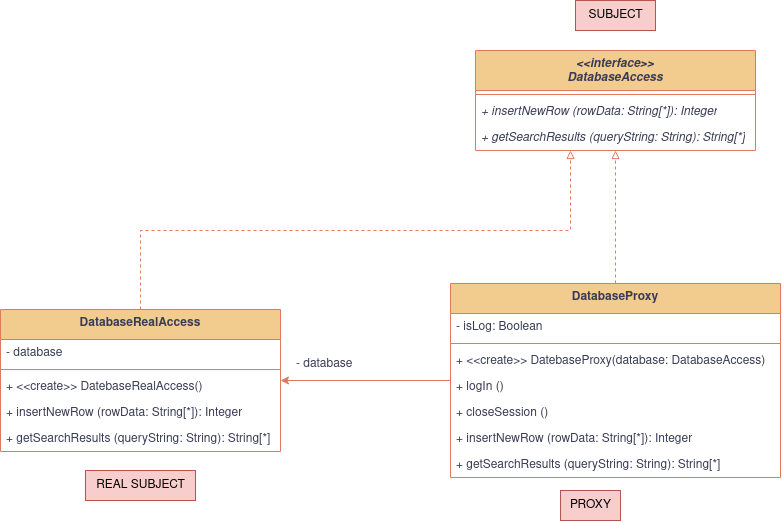

The diagram above was exported from draw.io. Its source (the exported page's mxGraphModel, read from the mxfile embedded in the PNG):
<mxGraphModel dx="1996" dy="690" grid="1" gridSize="10" guides="1" tooltips="1" connect="1" arrows="1" fold="1" page="1" pageScale="1" pageWidth="827" pageHeight="1169" background="#ffffff" math="0" shadow="0">
  <root>
    <mxCell id="0" />
    <mxCell id="1" parent="0" />
    <mxCell id="Tudc_1fNiOLuYCvlxZtt-1" value="&lt;div&gt;&amp;lt;&amp;lt;interface&amp;gt;&amp;gt;&lt;br&gt;&lt;/div&gt;&lt;div&gt;DatabaseAccess&lt;/div&gt;" style="swimlane;fontStyle=3;align=center;verticalAlign=top;childLayout=stackLayout;horizontal=1;startSize=40;horizontalStack=0;resizeParent=1;resizeParentMax=0;resizeLast=0;collapsible=1;marginBottom=0;whiteSpace=wrap;html=1;labelBackgroundColor=none;fillColor=#F2CC8F;strokeColor=#E07A5F;fontColor=#393C56;" vertex="1" parent="1">
      <mxGeometry x="465" y="130" width="280" height="100" as="geometry" />
    </mxCell>
    <mxCell id="Tudc_1fNiOLuYCvlxZtt-3" value="" style="line;strokeWidth=1;fillColor=none;align=left;verticalAlign=middle;spacingTop=-1;spacingLeft=3;spacingRight=3;rotatable=0;labelPosition=right;points=[];portConstraint=eastwest;strokeColor=#E07A5F;labelBackgroundColor=none;fontColor=#393C56;" vertex="1" parent="Tudc_1fNiOLuYCvlxZtt-1">
      <mxGeometry y="40" width="280" height="8" as="geometry" />
    </mxCell>
    <mxCell id="Tudc_1fNiOLuYCvlxZtt-4" value="+ insertNewRow (rowData: String[*]): Integer" style="text;strokeColor=none;fillColor=none;align=left;verticalAlign=top;spacingLeft=4;spacingRight=4;overflow=hidden;rotatable=0;points=[[0,0.5],[1,0.5]];portConstraint=eastwest;whiteSpace=wrap;html=1;fontStyle=2;labelBackgroundColor=none;fontColor=#393C56;" vertex="1" parent="Tudc_1fNiOLuYCvlxZtt-1">
      <mxGeometry y="48" width="280" height="26" as="geometry" />
    </mxCell>
    <mxCell id="Tudc_1fNiOLuYCvlxZtt-5" value="+ getSearchResults (queryString: String): String[*]" style="text;strokeColor=none;fillColor=none;align=left;verticalAlign=top;spacingLeft=4;spacingRight=4;overflow=hidden;rotatable=0;points=[[0,0.5],[1,0.5]];portConstraint=eastwest;whiteSpace=wrap;html=1;fontStyle=2;labelBackgroundColor=none;fontColor=#393C56;" vertex="1" parent="Tudc_1fNiOLuYCvlxZtt-1">
      <mxGeometry y="74" width="280" height="26" as="geometry" />
    </mxCell>
    <mxCell id="Tudc_1fNiOLuYCvlxZtt-19" style="edgeStyle=orthogonalEdgeStyle;rounded=0;orthogonalLoop=1;jettySize=auto;html=1;endArrow=block;endFill=0;dashed=1;labelBackgroundColor=none;strokeColor=#E07A5F;fontColor=default;" edge="1" parent="1" source="Tudc_1fNiOLuYCvlxZtt-7" target="Tudc_1fNiOLuYCvlxZtt-1">
      <mxGeometry relative="1" as="geometry">
        <Array as="points">
          <mxPoint x="130" y="310" />
          <mxPoint x="560" y="310" />
        </Array>
      </mxGeometry>
    </mxCell>
    <mxCell id="Tudc_1fNiOLuYCvlxZtt-7" value="&lt;div&gt;DatabaseRealAccess&lt;/div&gt;" style="swimlane;fontStyle=1;align=center;verticalAlign=top;childLayout=stackLayout;horizontal=1;startSize=30;horizontalStack=0;resizeParent=1;resizeParentMax=0;resizeLast=0;collapsible=1;marginBottom=0;whiteSpace=wrap;html=1;labelBackgroundColor=none;fillColor=#F2CC8F;strokeColor=#E07A5F;fontColor=#393C56;" vertex="1" parent="1">
      <mxGeometry x="-10" y="389" width="280" height="142" as="geometry" />
    </mxCell>
    <mxCell id="Tudc_1fNiOLuYCvlxZtt-8" value="- database" style="text;strokeColor=none;fillColor=none;align=left;verticalAlign=top;spacingLeft=4;spacingRight=4;overflow=hidden;rotatable=0;points=[[0,0.5],[1,0.5]];portConstraint=eastwest;whiteSpace=wrap;html=1;labelBackgroundColor=none;fontColor=#393C56;" vertex="1" parent="Tudc_1fNiOLuYCvlxZtt-7">
      <mxGeometry y="30" width="280" height="26" as="geometry" />
    </mxCell>
    <mxCell id="Tudc_1fNiOLuYCvlxZtt-9" value="" style="line;strokeWidth=1;fillColor=none;align=left;verticalAlign=middle;spacingTop=-1;spacingLeft=3;spacingRight=3;rotatable=0;labelPosition=right;points=[];portConstraint=eastwest;strokeColor=#E07A5F;labelBackgroundColor=none;fontColor=#393C56;" vertex="1" parent="Tudc_1fNiOLuYCvlxZtt-7">
      <mxGeometry y="56" width="280" height="8" as="geometry" />
    </mxCell>
    <mxCell id="Tudc_1fNiOLuYCvlxZtt-43" value="+ &amp;lt;&amp;lt;create&amp;gt;&amp;gt; DatebaseRealAccess()" style="text;strokeColor=none;fillColor=none;align=left;verticalAlign=top;spacingLeft=4;spacingRight=4;overflow=hidden;rotatable=0;points=[[0,0.5],[1,0.5]];portConstraint=eastwest;whiteSpace=wrap;html=1;fontStyle=0;labelBackgroundColor=none;fontColor=#393C56;" vertex="1" parent="Tudc_1fNiOLuYCvlxZtt-7">
      <mxGeometry y="64" width="280" height="26" as="geometry" />
    </mxCell>
    <mxCell id="Tudc_1fNiOLuYCvlxZtt-10" value="+ insertNewRow (rowData: String[*]): Integer" style="text;strokeColor=none;fillColor=none;align=left;verticalAlign=top;spacingLeft=4;spacingRight=4;overflow=hidden;rotatable=0;points=[[0,0.5],[1,0.5]];portConstraint=eastwest;whiteSpace=wrap;html=1;fontStyle=0;labelBackgroundColor=none;fontColor=#393C56;" vertex="1" parent="Tudc_1fNiOLuYCvlxZtt-7">
      <mxGeometry y="90" width="280" height="26" as="geometry" />
    </mxCell>
    <mxCell id="Tudc_1fNiOLuYCvlxZtt-11" value="+ getSearchResults (queryString: String): String[*]" style="text;strokeColor=none;fillColor=none;align=left;verticalAlign=top;spacingLeft=4;spacingRight=4;overflow=hidden;rotatable=0;points=[[0,0.5],[1,0.5]];portConstraint=eastwest;whiteSpace=wrap;html=1;fontStyle=0;labelBackgroundColor=none;fontColor=#393C56;" vertex="1" parent="Tudc_1fNiOLuYCvlxZtt-7">
      <mxGeometry y="116" width="280" height="26" as="geometry" />
    </mxCell>
    <mxCell id="Tudc_1fNiOLuYCvlxZtt-18" style="edgeStyle=orthogonalEdgeStyle;rounded=0;orthogonalLoop=1;jettySize=auto;html=1;endArrow=block;endFill=0;dashed=1;labelBackgroundColor=none;strokeColor=#E07A5F;fontColor=default;" edge="1" parent="1" source="Tudc_1fNiOLuYCvlxZtt-12" target="Tudc_1fNiOLuYCvlxZtt-1">
      <mxGeometry relative="1" as="geometry" />
    </mxCell>
    <mxCell id="Tudc_1fNiOLuYCvlxZtt-41" style="edgeStyle=orthogonalEdgeStyle;rounded=0;orthogonalLoop=1;jettySize=auto;html=1;strokeColor=#E07A5F;fontColor=#393C56;fillColor=#F2CC8F;" edge="1" parent="1" source="Tudc_1fNiOLuYCvlxZtt-12" target="Tudc_1fNiOLuYCvlxZtt-7">
      <mxGeometry relative="1" as="geometry" />
    </mxCell>
    <mxCell id="Tudc_1fNiOLuYCvlxZtt-12" value="&lt;div&gt;DatabaseProxy&lt;/div&gt;" style="swimlane;fontStyle=1;align=center;verticalAlign=top;childLayout=stackLayout;horizontal=1;startSize=30;horizontalStack=0;resizeParent=1;resizeParentMax=0;resizeLast=0;collapsible=1;marginBottom=0;whiteSpace=wrap;html=1;labelBackgroundColor=none;fillColor=#F2CC8F;strokeColor=#E07A5F;fontColor=#393C56;" vertex="1" parent="1">
      <mxGeometry x="440" y="363" width="330" height="194" as="geometry" />
    </mxCell>
    <mxCell id="Tudc_1fNiOLuYCvlxZtt-21" value="- isLog: Boolean" style="text;strokeColor=none;fillColor=none;align=left;verticalAlign=top;spacingLeft=4;spacingRight=4;overflow=hidden;rotatable=0;points=[[0,0.5],[1,0.5]];portConstraint=eastwest;whiteSpace=wrap;html=1;labelBackgroundColor=none;fontColor=#393C56;" vertex="1" parent="Tudc_1fNiOLuYCvlxZtt-12">
      <mxGeometry y="30" width="330" height="26" as="geometry" />
    </mxCell>
    <mxCell id="Tudc_1fNiOLuYCvlxZtt-14" value="" style="line;strokeWidth=1;fillColor=none;align=left;verticalAlign=middle;spacingTop=-1;spacingLeft=3;spacingRight=3;rotatable=0;labelPosition=right;points=[];portConstraint=eastwest;strokeColor=#E07A5F;labelBackgroundColor=none;fontColor=#393C56;" vertex="1" parent="Tudc_1fNiOLuYCvlxZtt-12">
      <mxGeometry y="56" width="330" height="8" as="geometry" />
    </mxCell>
    <mxCell id="Tudc_1fNiOLuYCvlxZtt-42" value="+ &amp;lt;&amp;lt;create&amp;gt;&amp;gt; DatebaseProxy(database: DatabaseAccess)" style="text;strokeColor=none;fillColor=none;align=left;verticalAlign=top;spacingLeft=4;spacingRight=4;overflow=hidden;rotatable=0;points=[[0,0.5],[1,0.5]];portConstraint=eastwest;whiteSpace=wrap;html=1;fontStyle=0;labelBackgroundColor=none;fontColor=#393C56;" vertex="1" parent="Tudc_1fNiOLuYCvlxZtt-12">
      <mxGeometry y="64" width="330" height="26" as="geometry" />
    </mxCell>
    <mxCell id="Tudc_1fNiOLuYCvlxZtt-38" value="+ logIn ()" style="text;strokeColor=none;fillColor=none;align=left;verticalAlign=top;spacingLeft=4;spacingRight=4;overflow=hidden;rotatable=0;points=[[0,0.5],[1,0.5]];portConstraint=eastwest;whiteSpace=wrap;html=1;fontStyle=0;labelBackgroundColor=none;fontColor=#393C56;" vertex="1" parent="Tudc_1fNiOLuYCvlxZtt-12">
      <mxGeometry y="90" width="330" height="26" as="geometry" />
    </mxCell>
    <mxCell id="Tudc_1fNiOLuYCvlxZtt-39" value="+ closeSession ()" style="text;strokeColor=none;fillColor=none;align=left;verticalAlign=top;spacingLeft=4;spacingRight=4;overflow=hidden;rotatable=0;points=[[0,0.5],[1,0.5]];portConstraint=eastwest;whiteSpace=wrap;html=1;fontStyle=0;labelBackgroundColor=none;fontColor=#393C56;" vertex="1" parent="Tudc_1fNiOLuYCvlxZtt-12">
      <mxGeometry y="116" width="330" height="26" as="geometry" />
    </mxCell>
    <mxCell id="Tudc_1fNiOLuYCvlxZtt-15" value="+ insertNewRow (rowData: String[*]): Integer" style="text;strokeColor=none;fillColor=none;align=left;verticalAlign=top;spacingLeft=4;spacingRight=4;overflow=hidden;rotatable=0;points=[[0,0.5],[1,0.5]];portConstraint=eastwest;whiteSpace=wrap;html=1;fontStyle=0;labelBackgroundColor=none;fontColor=#393C56;" vertex="1" parent="Tudc_1fNiOLuYCvlxZtt-12">
      <mxGeometry y="142" width="330" height="26" as="geometry" />
    </mxCell>
    <mxCell id="Tudc_1fNiOLuYCvlxZtt-16" value="+ getSearchResults (queryString: String): String[*]" style="text;strokeColor=none;fillColor=none;align=left;verticalAlign=top;spacingLeft=4;spacingRight=4;overflow=hidden;rotatable=0;points=[[0,0.5],[1,0.5]];portConstraint=eastwest;whiteSpace=wrap;html=1;fontStyle=0;labelBackgroundColor=none;fontColor=#393C56;" vertex="1" parent="Tudc_1fNiOLuYCvlxZtt-12">
      <mxGeometry y="168" width="330" height="26" as="geometry" />
    </mxCell>
    <mxCell id="Tudc_1fNiOLuYCvlxZtt-13" value="- database" style="text;strokeColor=none;fillColor=none;align=left;verticalAlign=top;spacingLeft=4;spacingRight=4;overflow=hidden;rotatable=0;points=[[0,0.5],[1,0.5]];portConstraint=eastwest;whiteSpace=wrap;html=1;labelBackgroundColor=none;fontColor=#393C56;" vertex="1" parent="1">
      <mxGeometry x="280" y="430" width="80" height="26" as="geometry" />
    </mxCell>
    <mxCell id="Tudc_1fNiOLuYCvlxZtt-33" value="SUBJECT" style="text;html=1;align=center;verticalAlign=middle;resizable=0;points=[];autosize=1;strokeColor=#b85450;fillColor=#f8cecc;" vertex="1" parent="1">
      <mxGeometry x="565" y="80" width="80" height="30" as="geometry" />
    </mxCell>
    <mxCell id="Tudc_1fNiOLuYCvlxZtt-34" value="REAL SUBJECT" style="text;html=1;align=center;verticalAlign=middle;resizable=0;points=[];autosize=1;strokeColor=#b85450;fillColor=#f8cecc;" vertex="1" parent="1">
      <mxGeometry x="75" y="550" width="110" height="30" as="geometry" />
    </mxCell>
    <mxCell id="Tudc_1fNiOLuYCvlxZtt-36" value="PROXY" style="text;html=1;align=center;verticalAlign=middle;resizable=0;points=[];autosize=1;strokeColor=#b85450;fillColor=#f8cecc;" vertex="1" parent="1">
      <mxGeometry x="550" y="570" width="60" height="30" as="geometry" />
    </mxCell>
  </root>
</mxGraphModel>